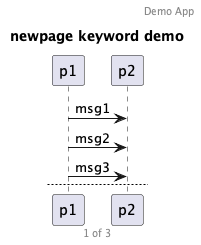

The diagram above was rendered by PlantUML. Its source (embedded in the PNG):
@startuml

title "newpage keyword demo"
header "Demo App"
footer %page% of %lastpage%

p1 -> p2 : msg1
p1 -> p2 : msg2
p1 -> p2 : msg3

newpage
p1 -> p2 : msg4
p1 -> p2 : msg5
p1 -> p2 : msg6

newpage "This is last page"
p1 -> p2 : msg7
p1 -> p2 : msg8
p1 -> p2 : msg9

@enduml